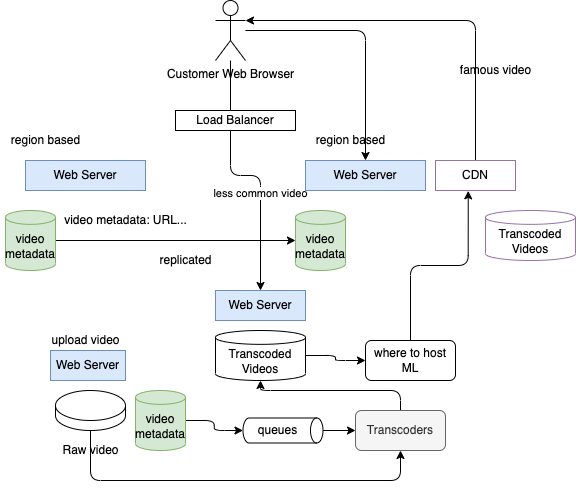

The diagram above was exported from draw.io. Its source (the exported page's mxGraphModel, read from the mxfile embedded in the PNG):
<mxGraphModel dx="746" dy="354" grid="1" gridSize="10" guides="1" tooltips="1" connect="1" arrows="1" fold="1" page="1" pageScale="1" pageWidth="850" pageHeight="1100" math="0" shadow="0">
  <root>
    <mxCell id="0" />
    <mxCell id="1" parent="0" />
    <mxCell id="17" style="edgeStyle=orthogonalEdgeStyle;html=1;entryX=0.5;entryY=0;entryDx=0;entryDy=0;" edge="1" parent="1" source="2" target="16">
      <mxGeometry relative="1" as="geometry" />
    </mxCell>
    <mxCell id="21" value="less common video" style="edgeLabel;html=1;align=center;verticalAlign=middle;resizable=0;points=[];" vertex="1" connectable="0" parent="17">
      <mxGeometry x="0.2449" y="-1" relative="1" as="geometry">
        <mxPoint as="offset" />
      </mxGeometry>
    </mxCell>
    <mxCell id="18" style="edgeStyle=orthogonalEdgeStyle;html=1;entryX=0.5;entryY=0;entryDx=0;entryDy=0;" edge="1" parent="1" source="2" target="5">
      <mxGeometry relative="1" as="geometry" />
    </mxCell>
    <mxCell id="2" value="Customer Web Browser" style="shape=umlActor;verticalLabelPosition=bottom;verticalAlign=top;html=1;outlineConnect=0;" vertex="1" parent="1">
      <mxGeometry x="250" y="20" width="30" height="60" as="geometry" />
    </mxCell>
    <mxCell id="3" value="Load Balancer" style="rounded=0;whiteSpace=wrap;html=1;" vertex="1" parent="1">
      <mxGeometry x="210" y="130" width="120" height="20" as="geometry" />
    </mxCell>
    <mxCell id="4" value="Web Server" style="rounded=0;whiteSpace=wrap;html=1;fillColor=#dae8fc;strokeColor=#6c8ebf;" vertex="1" parent="1">
      <mxGeometry x="60" y="180" width="120" height="30" as="geometry" />
    </mxCell>
    <mxCell id="5" value="Web Server" style="rounded=0;whiteSpace=wrap;html=1;fillColor=#dae8fc;strokeColor=#6c8ebf;" vertex="1" parent="1">
      <mxGeometry x="340" y="180" width="120" height="30" as="geometry" />
    </mxCell>
    <mxCell id="6" value="video metadata: URL..." style="text;html=1;align=center;verticalAlign=middle;resizable=0;points=[];autosize=1;strokeColor=none;fillColor=none;" vertex="1" parent="1">
      <mxGeometry x="90" y="230" width="140" height="20" as="geometry" />
    </mxCell>
    <mxCell id="9" style="edgeStyle=none;html=1;entryX=0;entryY=0.5;entryDx=0;entryDy=0;entryPerimeter=0;" edge="1" parent="1" source="7" target="8">
      <mxGeometry relative="1" as="geometry" />
    </mxCell>
    <mxCell id="7" value="video metadata" style="shape=cylinder3;whiteSpace=wrap;html=1;boundedLbl=1;backgroundOutline=1;size=6.9192657470703125;fillColor=#d5e8d4;strokeColor=#82b366;" vertex="1" parent="1">
      <mxGeometry x="40" y="230" width="50" height="60" as="geometry" />
    </mxCell>
    <mxCell id="8" value="video metadata" style="shape=cylinder3;whiteSpace=wrap;html=1;boundedLbl=1;backgroundOutline=1;size=6.9192657470703125;fillColor=#d5e8d4;strokeColor=#82b366;" vertex="1" parent="1">
      <mxGeometry x="330" y="230" width="50" height="60" as="geometry" />
    </mxCell>
    <mxCell id="10" value="replicated" style="text;html=1;align=center;verticalAlign=middle;resizable=0;points=[];autosize=1;strokeColor=none;fillColor=none;" vertex="1" parent="1">
      <mxGeometry x="185" y="270" width="70" height="20" as="geometry" />
    </mxCell>
    <mxCell id="11" value="region based" style="text;html=1;align=center;verticalAlign=middle;resizable=0;points=[];autosize=1;strokeColor=none;fillColor=none;" vertex="1" parent="1">
      <mxGeometry x="35" y="150" width="90" height="20" as="geometry" />
    </mxCell>
    <mxCell id="12" value="region based" style="text;html=1;align=center;verticalAlign=middle;resizable=0;points=[];autosize=1;strokeColor=none;fillColor=none;" vertex="1" parent="1">
      <mxGeometry x="340" y="150" width="90" height="20" as="geometry" />
    </mxCell>
    <mxCell id="19" style="edgeStyle=orthogonalEdgeStyle;html=1;entryX=1;entryY=0.3333333333333333;entryDx=0;entryDy=0;entryPerimeter=0;" edge="1" parent="1" source="13" target="2">
      <mxGeometry relative="1" as="geometry">
        <Array as="points">
          <mxPoint x="510" y="40" />
        </Array>
      </mxGeometry>
    </mxCell>
    <mxCell id="13" value="CDN" style="rounded=0;whiteSpace=wrap;html=1;strokeColor=#9673a6;" vertex="1" parent="1">
      <mxGeometry x="470" y="180" width="80" height="30" as="geometry" />
    </mxCell>
    <mxCell id="14" value="Transcoded&lt;br&gt;Videos" style="shape=cylinder3;whiteSpace=wrap;html=1;boundedLbl=1;backgroundOutline=1;size=6.9192657470703125;strokeColor=#9673a6;" vertex="1" parent="1">
      <mxGeometry x="520" y="230" width="90" height="50" as="geometry" />
    </mxCell>
    <mxCell id="23" style="edgeStyle=orthogonalEdgeStyle;html=1;entryX=0;entryY=0.5;entryDx=0;entryDy=0;" edge="1" parent="1" source="15" target="22">
      <mxGeometry relative="1" as="geometry" />
    </mxCell>
    <mxCell id="15" value="Transcoded&lt;br&gt;Videos" style="shape=cylinder3;whiteSpace=wrap;html=1;boundedLbl=1;backgroundOutline=1;size=6.9192657470703125;" vertex="1" parent="1">
      <mxGeometry x="250" y="350" width="90" height="50" as="geometry" />
    </mxCell>
    <mxCell id="16" value="Web Server" style="rounded=0;whiteSpace=wrap;html=1;fillColor=#dae8fc;strokeColor=#6c8ebf;" vertex="1" parent="1">
      <mxGeometry x="250" y="310" width="90" height="30" as="geometry" />
    </mxCell>
    <mxCell id="20" value="famous video" style="text;html=1;align=center;verticalAlign=middle;resizable=0;points=[];autosize=1;strokeColor=none;fillColor=none;" vertex="1" parent="1">
      <mxGeometry x="485" y="80" width="90" height="20" as="geometry" />
    </mxCell>
    <mxCell id="24" style="edgeStyle=orthogonalEdgeStyle;html=1;entryX=0.409;entryY=1.011;entryDx=0;entryDy=0;entryPerimeter=0;" edge="1" parent="1" source="22" target="13">
      <mxGeometry relative="1" as="geometry" />
    </mxCell>
    <mxCell id="22" value="where to host ML" style="rounded=1;whiteSpace=wrap;html=1;" vertex="1" parent="1">
      <mxGeometry x="400" y="360" width="90" height="40" as="geometry" />
    </mxCell>
    <mxCell id="32" style="edgeStyle=orthogonalEdgeStyle;html=1;exitX=0.5;exitY=1;exitDx=0;exitDy=0;exitPerimeter=0;entryX=0.5;entryY=1;entryDx=0;entryDy=0;" edge="1" parent="1" source="25" target="30">
      <mxGeometry relative="1" as="geometry">
        <Array as="points">
          <mxPoint x="125" y="500" />
          <mxPoint x="435" y="500" />
        </Array>
      </mxGeometry>
    </mxCell>
    <mxCell id="25" value="" style="shape=cylinder3;whiteSpace=wrap;html=1;boundedLbl=1;backgroundOutline=1;size=15;" vertex="1" parent="1">
      <mxGeometry x="90" y="410" width="70" height="40" as="geometry" />
    </mxCell>
    <mxCell id="26" value="Raw video" style="text;html=1;align=center;verticalAlign=middle;resizable=0;points=[];autosize=1;strokeColor=none;fillColor=none;" vertex="1" parent="1">
      <mxGeometry x="90" y="460" width="70" height="20" as="geometry" />
    </mxCell>
    <mxCell id="27" value="Web Server" style="rounded=0;whiteSpace=wrap;html=1;fillColor=#dae8fc;strokeColor=#6c8ebf;" vertex="1" parent="1">
      <mxGeometry x="85" y="370" width="75" height="30" as="geometry" />
    </mxCell>
    <mxCell id="28" value="upload video" style="text;html=1;align=center;verticalAlign=middle;resizable=0;points=[];autosize=1;strokeColor=none;fillColor=none;" vertex="1" parent="1">
      <mxGeometry x="80" y="350" width="80" height="20" as="geometry" />
    </mxCell>
    <mxCell id="34" style="edgeStyle=orthogonalEdgeStyle;html=1;" edge="1" parent="1" source="29" target="31">
      <mxGeometry relative="1" as="geometry" />
    </mxCell>
    <mxCell id="29" value="video metadata" style="shape=cylinder3;whiteSpace=wrap;html=1;boundedLbl=1;backgroundOutline=1;size=6.9192657470703125;fillColor=#d5e8d4;strokeColor=#82b366;" vertex="1" parent="1">
      <mxGeometry x="170" y="410" width="50" height="60" as="geometry" />
    </mxCell>
    <mxCell id="33" style="edgeStyle=orthogonalEdgeStyle;html=1;entryX=0.5;entryY=1;entryDx=0;entryDy=0;entryPerimeter=0;" edge="1" parent="1" source="30" target="15">
      <mxGeometry relative="1" as="geometry">
        <Array as="points">
          <mxPoint x="435" y="410" />
          <mxPoint x="295" y="410" />
        </Array>
      </mxGeometry>
    </mxCell>
    <mxCell id="30" value="Transcoders" style="rounded=1;whiteSpace=wrap;html=1;fillColor=#f5f5f5;fontColor=#333333;strokeColor=#666666;" vertex="1" parent="1">
      <mxGeometry x="390" y="430" width="90" height="40" as="geometry" />
    </mxCell>
    <mxCell id="35" style="edgeStyle=orthogonalEdgeStyle;html=1;" edge="1" parent="1" source="31" target="30">
      <mxGeometry relative="1" as="geometry" />
    </mxCell>
    <mxCell id="31" value="queues" style="shape=cylinder3;whiteSpace=wrap;html=1;boundedLbl=1;backgroundOutline=1;size=6.25;rotation=90;horizontal=0;" vertex="1" parent="1">
      <mxGeometry x="305" y="410" width="25" height="80" as="geometry" />
    </mxCell>
  </root>
</mxGraphModel>